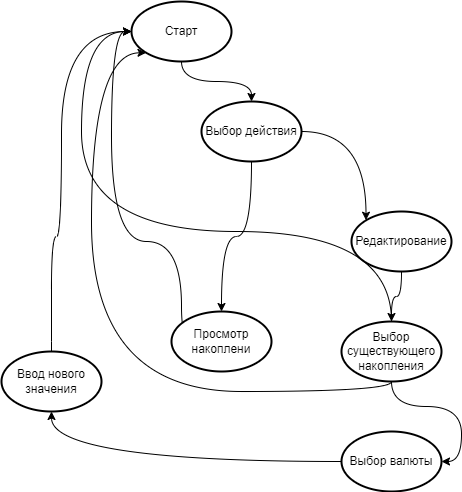

The diagram above was exported from draw.io. Its source (the exported page's mxGraphModel, read from the mxfile embedded in the PNG):
<mxGraphModel dx="880" dy="532" grid="1" gridSize="10" guides="1" tooltips="1" connect="1" arrows="1" fold="1" page="1" pageScale="1" pageWidth="827" pageHeight="1169" math="0" shadow="0">
  <root>
    <mxCell id="0" />
    <mxCell id="1" parent="0" />
    <mxCell id="yGNsCF_3WqWmG29knwxW-7" value="" style="edgeStyle=orthogonalEdgeStyle;curved=1;rounded=0;orthogonalLoop=1;jettySize=auto;html=1;entryX=0.145;entryY=0.145;entryDx=0;entryDy=0;entryPerimeter=0;exitX=1;exitY=0.5;exitDx=0;exitDy=0;exitPerimeter=0;" parent="1" source="yGNsCF_3WqWmG29knwxW-14" target="yGNsCF_3WqWmG29knwxW-3" edge="1">
      <mxGeometry relative="1" as="geometry">
        <mxPoint x="360" y="80" as="targetPoint" />
      </mxGeometry>
    </mxCell>
    <mxCell id="yGNsCF_3WqWmG29knwxW-8" style="edgeStyle=orthogonalEdgeStyle;curved=1;rounded=0;orthogonalLoop=1;jettySize=auto;html=1;" parent="1" source="yGNsCF_3WqWmG29knwxW-1" target="yGNsCF_3WqWmG29knwxW-14" edge="1">
      <mxGeometry relative="1" as="geometry" />
    </mxCell>
    <mxCell id="yGNsCF_3WqWmG29knwxW-1" value="Старт" style="strokeWidth=2;html=1;shape=mxgraph.flowchart.start_1;whiteSpace=wrap;" parent="1" vertex="1">
      <mxGeometry x="170" y="50" width="100" height="60" as="geometry" />
    </mxCell>
    <mxCell id="yGNsCF_3WqWmG29knwxW-13" style="edgeStyle=orthogonalEdgeStyle;curved=1;rounded=0;orthogonalLoop=1;jettySize=auto;html=1;entryX=0;entryY=0.5;entryDx=0;entryDy=0;entryPerimeter=0;exitX=0.5;exitY=1;exitDx=0;exitDy=0;exitPerimeter=0;" parent="1" source="yGNsCF_3WqWmG29knwxW-2" target="yGNsCF_3WqWmG29knwxW-1" edge="1">
      <mxGeometry relative="1" as="geometry">
        <Array as="points">
          <mxPoint x="220" y="420" />
          <mxPoint x="220" y="290" />
          <mxPoint x="150" y="290" />
          <mxPoint x="150" y="80" />
        </Array>
      </mxGeometry>
    </mxCell>
    <mxCell id="yGNsCF_3WqWmG29knwxW-2" value="Просмотр накоплени" style="strokeWidth=2;html=1;shape=mxgraph.flowchart.start_1;whiteSpace=wrap;" parent="1" vertex="1">
      <mxGeometry x="210" y="360" width="100" height="60" as="geometry" />
    </mxCell>
    <mxCell id="yGNsCF_3WqWmG29knwxW-9" style="edgeStyle=orthogonalEdgeStyle;curved=1;rounded=0;orthogonalLoop=1;jettySize=auto;html=1;" parent="1" source="yGNsCF_3WqWmG29knwxW-3" target="yGNsCF_3WqWmG29knwxW-4" edge="1">
      <mxGeometry relative="1" as="geometry" />
    </mxCell>
    <mxCell id="yGNsCF_3WqWmG29knwxW-3" value="Редактирование" style="strokeWidth=2;html=1;shape=mxgraph.flowchart.start_1;whiteSpace=wrap;" parent="1" vertex="1">
      <mxGeometry x="390" y="260" width="100" height="60" as="geometry" />
    </mxCell>
    <mxCell id="yGNsCF_3WqWmG29knwxW-11" style="edgeStyle=orthogonalEdgeStyle;curved=1;rounded=0;orthogonalLoop=1;jettySize=auto;html=1;entryX=0;entryY=0.5;entryDx=0;entryDy=0;entryPerimeter=0;" parent="1" source="yGNsCF_3WqWmG29knwxW-4" target="yGNsCF_3WqWmG29knwxW-1" edge="1">
      <mxGeometry relative="1" as="geometry">
        <mxPoint x="60" y="150" as="targetPoint" />
        <Array as="points">
          <mxPoint x="120" y="280" />
          <mxPoint x="120" y="80" />
        </Array>
      </mxGeometry>
    </mxCell>
    <mxCell id="yGNsCF_3WqWmG29knwxW-16" style="edgeStyle=orthogonalEdgeStyle;curved=1;rounded=0;orthogonalLoop=1;jettySize=auto;html=1;entryX=0.145;entryY=0.855;entryDx=0;entryDy=0;entryPerimeter=0;" parent="1" source="yGNsCF_3WqWmG29knwxW-4" target="yGNsCF_3WqWmG29knwxW-1" edge="1">
      <mxGeometry relative="1" as="geometry">
        <Array as="points">
          <mxPoint x="430" y="440" />
          <mxPoint x="130" y="440" />
          <mxPoint x="130" y="101" />
        </Array>
      </mxGeometry>
    </mxCell>
    <mxCell id="gCdYsJeZ-K4LTZKpYiOM-3" style="edgeStyle=orthogonalEdgeStyle;rounded=0;orthogonalLoop=1;jettySize=auto;html=1;entryX=1;entryY=0.5;entryDx=0;entryDy=0;entryPerimeter=0;curved=1;" parent="1" source="yGNsCF_3WqWmG29knwxW-4" target="oanjyVIBJFDLkEDgTRhC-1" edge="1">
      <mxGeometry relative="1" as="geometry" />
    </mxCell>
    <mxCell id="yGNsCF_3WqWmG29knwxW-4" value="Выбор существующего накопления" style="strokeWidth=2;html=1;shape=mxgraph.flowchart.start_1;whiteSpace=wrap;" parent="1" vertex="1">
      <mxGeometry x="380" y="370" width="100" height="60" as="geometry" />
    </mxCell>
    <mxCell id="yGNsCF_3WqWmG29knwxW-15" style="edgeStyle=orthogonalEdgeStyle;curved=1;rounded=0;orthogonalLoop=1;jettySize=auto;html=1;" parent="1" source="yGNsCF_3WqWmG29knwxW-14" target="yGNsCF_3WqWmG29knwxW-2" edge="1">
      <mxGeometry relative="1" as="geometry" />
    </mxCell>
    <mxCell id="yGNsCF_3WqWmG29knwxW-14" value="Выбор действия" style="strokeWidth=2;html=1;shape=mxgraph.flowchart.start_1;whiteSpace=wrap;" parent="1" vertex="1">
      <mxGeometry x="240" y="150" width="100" height="60" as="geometry" />
    </mxCell>
    <mxCell id="gCdYsJeZ-K4LTZKpYiOM-4" style="edgeStyle=orthogonalEdgeStyle;rounded=0;orthogonalLoop=1;jettySize=auto;html=1;curved=1;exitX=0.5;exitY=0;exitDx=0;exitDy=0;exitPerimeter=0;" parent="1" source="gCdYsJeZ-K4LTZKpYiOM-2" target="yGNsCF_3WqWmG29knwxW-1" edge="1">
      <mxGeometry relative="1" as="geometry">
        <Array as="points">
          <mxPoint x="90" y="390" />
          <mxPoint x="90" y="285" />
          <mxPoint x="100" y="285" />
          <mxPoint x="100" y="80" />
        </Array>
      </mxGeometry>
    </mxCell>
    <mxCell id="gCdYsJeZ-K4LTZKpYiOM-2" value="Ввод нового значения" style="strokeWidth=2;html=1;shape=mxgraph.flowchart.start_1;whiteSpace=wrap;" parent="1" vertex="1">
      <mxGeometry x="40" y="400" width="100" height="60" as="geometry" />
    </mxCell>
    <mxCell id="oanjyVIBJFDLkEDgTRhC-2" style="edgeStyle=orthogonalEdgeStyle;rounded=0;orthogonalLoop=1;jettySize=auto;html=1;curved=1;" edge="1" parent="1" source="oanjyVIBJFDLkEDgTRhC-1" target="gCdYsJeZ-K4LTZKpYiOM-2">
      <mxGeometry relative="1" as="geometry" />
    </mxCell>
    <mxCell id="oanjyVIBJFDLkEDgTRhC-1" value="Выбор валюты" style="strokeWidth=2;html=1;shape=mxgraph.flowchart.start_1;whiteSpace=wrap;" vertex="1" parent="1">
      <mxGeometry x="380" y="480" width="100" height="60" as="geometry" />
    </mxCell>
  </root>
</mxGraphModel>